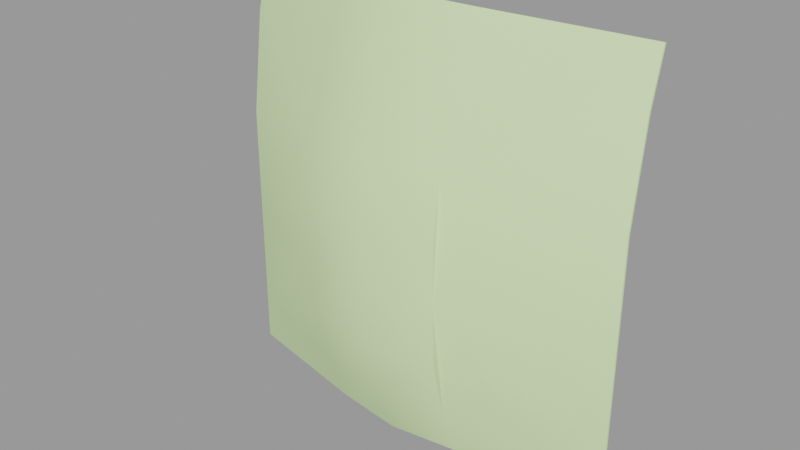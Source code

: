 # Source: shrub_03_card.blend  (saved by Blender 2.92.15; exported with 4.5.12 LTS)
import bpy
from mathutils import Matrix  # noqa: F401  (used for matrix-valued properties, if any)

bpy.ops.wm.read_factory_settings(use_empty=True)
scene = bpy.context.scene
scene.name = 'shrub_03_card.qc'

# ---- collections
col_shrub_03_card = bpy.data.collections.new('shrub_03_card'); scene.collection.children.link(col_shrub_03_card)

# ---- materials (node trees are filled in below, after node groups)
mat_shrub_03_card = bpy.data.materials.new('shrub_03_card')
mat_shrub_03_card.use_transparent_shadow = False
mat_shrub_03_card.diffuse_color = (0.6956, 0.9253, 0.4624, 1.0)

# ---- material node trees

# ---- meshes
me_shrub_03_card = bpy.data.meshes.new('shrub_03_card')
me_shrub_03_card.from_pydata([(-45.0, 2.578, 77.89), (-15.0, -5.124, 91.46), (-45.0, 5.35, 88.8), (45.0, 5.35, 88.8), (15.0, -5.124, 91.46), (15.0, -13.53, 63.75), (1e-06, -15.53, 63.75), (0.0, -8.25, 92.25), (-15.0, -13.53, 63.75), (-45.0, -0.225, 56.25), (-45.0, -0.225, 33.75), (-15.0, -15.03, 50.62), (-15.0, -14.9, 37.5), (1e-06, -17.64, 50.62), (15.0, -15.03, 50.62), (15.0, -14.9, 37.5), (1e-06, -18.12, 37.5), (1e-06, -17.6, 24.38), (-15.0, -14.37, 24.38), (-45.0, -0.225, 11.25), (-15.0, -11.03, 11.25), (1e-06, -14.26, 11.25), (15.0, -14.37, 24.38), (15.0, -11.03, 11.25), (-45.0, -0.225, 0.0), (-15.0, -6.693, 0.0), (0.0, -8.743, 0.0), (15.0, -6.693, 0.0), (45.0, 0.225, 0.0), (45.0, -0.225, 11.25), (45.0, -0.225, 33.75), (45.0, -0.225, 56.25), (45.0, 2.578, 77.89), (-15.0, -5.793, 0.0), (-45.0, 0.225, 0.0), (-45.0, 0.225, 11.25), (-45.0, 0.225, 33.75), (-15.0, -6.959, 10.0), (0.0, -8.293, 0.0), (15.0, -8.005, 10.0), (0.0, -10.19, 10.0), (1e-06, -13.5, 20.0), (15.0, -6.234, 0.0), (45.0, 0.225, 11.25), (15.0, -11.18, 20.0), (15.0, -12.95, 30.0), (1e-06, -15.4, 30.0), (1e-06, -14.94, 45.0), (-15.0, -11.7, 45.0), (-15.0, -11.24, 60.0), (-15.0, -12.17, 30.0), (-45.0, 0.225, 56.25), (-15.0, -10.27, 20.0), (45.0, 0.225, 33.75), (45.0, 3.014, 77.78), (15.0, -4.679, 91.34), (45.0, 5.786, 88.68), (15.0, -11.63, 60.0), (45.0, 0.225, 56.25), (15.0, -12.29, 45.0), (1e-06, -14.47, 60.0), (0.0, -7.814, 92.14), (-15.0, -4.679, 91.34), (-45.0, 3.014, 77.78), (-45.0, 5.786, 88.68), (-15.0, -4.827, 91.38)], [], [(0, 1, 2), (3, 4, 5), (4, 6, 5), (4, 7, 6), (1, 6, 7), (1, 8, 6), (0, 8, 1), (0, 9, 8), (10, 8, 9), (10, 11, 8), (10, 12, 11), (12, 13, 11), (6, 11, 13), (5, 6, 13), (5, 13, 14), (15, 5, 14), (16, 15, 14), (15, 16, 17), (16, 18, 17), (6, 8, 11), (16, 14, 13), (19, 12, 10), (20, 17, 18), (20, 21, 17), (21, 22, 17), (21, 23, 22), (23, 15, 22), (15, 17, 22), (12, 16, 13), (16, 12, 18), (19, 18, 12), (19, 20, 18), (24, 20, 19), (24, 25, 20), (25, 21, 20), (25, 26, 21), (27, 21, 26), (27, 23, 21), (28, 23, 27), (28, 29, 23), (23, 29, 30), (23, 30, 15), (15, 30, 31), (15, 31, 5), (5, 31, 32), (5, 32, 3), (33, 34, 35), (36, 37, 35), (33, 35, 37), (38, 33, 37), (39, 40, 41), (42, 40, 39), (28, 42, 39), (28, 39, 43), (43, 39, 44), (43, 44, 45), (46, 45, 44), (45, 46, 47), (46, 48, 47), (49, 47, 48), (50, 49, 48), (50, 51, 49), (50, 36, 51), (36, 50, 52), (36, 52, 37), (40, 37, 52), (38, 37, 40), (42, 38, 40), (39, 41, 44), (46, 44, 41), (50, 46, 41), (46, 50, 48), (40, 52, 41), (50, 41, 52), (43, 45, 53), (54, 55, 56), (54, 57, 55), (54, 58, 57), (53, 57, 58), (53, 59, 57), (53, 45, 59), (45, 47, 59), (60, 59, 47), (49, 60, 47), (61, 60, 49), (61, 49, 62), (62, 49, 51), (62, 51, 63), (62, 63, 64), (60, 57, 59), (55, 57, 60), (55, 60, 61), (65, 1, 7), (56, 4, 3), (56, 55, 4), (55, 7, 4), (55, 61, 7), (65, 7, 61), (65, 61, 62), (64, 65, 62), (64, 1, 65), (64, 2, 1), (64, 0, 2), (64, 63, 0), (63, 9, 0), (63, 51, 9), (9, 51, 36), (9, 36, 10), (19, 10, 36), (19, 36, 35), (34, 19, 35), (34, 24, 19), (56, 3, 32), (56, 32, 54), (32, 58, 54), (32, 31, 58), (30, 58, 31), (30, 53, 58), (43, 53, 30), (43, 30, 29), (43, 29, 28), (34, 25, 24), (34, 33, 25), (33, 26, 25), (33, 38, 26), (42, 26, 38), (42, 27, 26), (28, 27, 42)])
me_shrub_03_card.polygons.foreach_set('use_smooth', [True] * 128)
_k = set([(0, 2), (0, 9), (1, 2), (1, 7), (2, 64), (3, 4), (3, 32), (3, 56), (4, 7), (9, 10), (10, 19), (19, 24), (24, 25), (24, 34), (25, 26), (26, 27), (27, 28), (28, 29), (28, 42), (28, 43), (29, 30), (30, 31), (31, 32), (33, 34), (33, 38), (34, 35), (35, 36), (36, 51), (38, 42), (43, 53), (51, 63), (53, 58), (54, 56), (54, 58), (55, 56), (55, 61), (61, 62), (62, 64), (63, 64)])
me_shrub_03_card.attributes.new('sharp_edge', 'BOOLEAN', 'EDGE').data.foreach_set('value', [ (min(e.vertices), max(e.vertices)) in _k for e in me_shrub_03_card.edges])
_uv = me_shrub_03_card.uv_layers.new(name='UVMap')
_uv.uv.foreach_set('vector', [0.0, 0.875, 0.3333, 1.0, 0.0, 1.0, 1.0, 1.0, 0.6667, 1.0, 0.6667, 0.7083, 0.6667, 1.0, 0.5, 0.7083, 0.6667, 0.7083, 0.6667, 1.0, 0.5, 1.0, 0.5, 0.7083, 0.3333, 1.0, 0.5, 0.7083, 0.5, 1.0, 0.3333, 1.0, 0.3333, 0.7083, 0.5, 0.7083, 0.0, 0.875, 0.3333, 0.7083, 0.3333, 1.0, 0.0, 0.875, 0.0, 0.625, 0.3333, 0.7083, 0.0, 0.375, 0.3333, 0.7083, 0.0, 0.625, 0.0, 0.375, 0.3333, 0.5625, 0.3333, 0.7083, 0.0, 0.375, 0.3333, 0.4167, 0.3333, 0.5625, 0.3333, 0.4167, 0.5, 0.5625, 0.3333, 0.5625, 0.5, 0.7083, 0.3333, 0.5625, 0.5, 0.5625, 0.6667, 0.7083, 0.5, 0.7083, 0.5, 0.5625, 0.6667, 0.7083, 0.5, 0.5625, 0.6667, 0.5625, 0.6667, 0.4167, 0.6667, 0.7083, 0.6667, 0.5625, 0.5, 0.4167, 0.6667, 0.4167, 0.6667, 0.5625, 0.6667, 0.4167, 0.5, 0.4167, 0.5, 0.2708, 0.5, 0.4167, 0.3333, 0.2708, 0.5, 0.2708, 0.5, 0.7083, 0.3333, 0.7083, 0.3333, 0.5625, 0.5, 0.4167, 0.6667, 0.5625, 0.5, 0.5625, 0.0, 0.125, 0.3333, 0.4167, 0.0, 0.375, 0.3333, 0.125, 0.5, 0.2708, 0.3333, 0.2708, 0.3333, 0.125, 0.5, 0.125, 0.5, 0.2708, 0.5, 0.125, 0.6667, 0.2708, 0.5, 0.2708, 0.5, 0.125, 0.6667, 0.125, 0.6667, 0.2708, 0.6667, 0.125, 0.6667, 0.4167, 0.6667, 0.2708, 0.6667, 0.4167, 0.5, 0.2708, 0.6667, 0.2708, 0.3333, 0.4167, 0.5, 0.4167, 0.5, 0.5625, 0.5, 0.4167, 0.3333, 0.4167, 0.3333, 0.2708, 0.0, 0.125, 0.3333, 0.2708, 0.3333, 0.4167, 0.0, 0.125, 0.3333, 0.125, 0.3333, 0.2708, 0.0, 0.0, 0.3333, 0.125, 0.0, 0.125, 0.0, 0.0, 0.3333, 0.0, 0.3333, 0.125, 0.3333, 0.0, 0.5, 0.125, 0.3333, 0.125, 0.3333, 0.0, 0.5, 0.0, 0.5, 0.125, 0.6667, 0.0, 0.5, 0.125, 0.5, 0.0, 0.6667, 0.0, 0.6667, 0.125, 0.5, 0.125, 1.0, 0.0, 0.6667, 0.125, 0.6667, 0.0, 1.0, 0.0, 1.0, 0.125, 0.6667, 0.125, 0.6667, 0.125, 1.0, 0.125, 1.0, 0.375, 0.6667, 0.125, 1.0, 0.375, 0.6667, 0.4167, 0.6667, 0.4167, 1.0, 0.375, 1.0, 0.625, 0.6667, 0.4167, 1.0, 0.625, 0.6667, 0.7083, 0.6667, 0.7083, 1.0, 0.625, 1.0, 0.875, 0.6667, 0.7083, 1.0, 0.875, 1.0, 1.0, 0.3333, 0.0, 0.0, 0.0, 0.0, 0.125, 0.0, 0.375, 0.3333, 0.1111, 0.0, 0.125, 0.3333, 0.0, 0.0, 0.125, 0.3333, 0.1111, 0.5, 0.0, 0.3333, 0.0, 0.3333, 0.1111, 0.6667, 0.1111, 0.5, 0.1111, 0.5, 0.2222, 0.6667, 0.0, 0.5, 0.1111, 0.6667, 0.1111, 1.0, 0.0, 0.6667, 0.0, 0.6667, 0.1111, 1.0, 0.0, 0.6667, 0.1111, 1.0, 0.125, 1.0, 0.125, 0.6667, 0.1111, 0.6667, 0.2222, 1.0, 0.125, 0.6667, 0.2222, 0.6667, 0.3333, 0.5, 0.3333, 0.6667, 0.3333, 0.6667, 0.2222, 0.6667, 0.3333, 0.5, 0.3333, 0.5, 0.5, 0.5, 0.3333, 0.3333, 0.5, 0.5, 0.5, 0.3333, 0.6667, 0.5, 0.5, 0.3333, 0.5, 0.3333, 0.3333, 0.3333, 0.6667, 0.3333, 0.5, 0.3333, 0.3333, 0.0, 0.625, 0.3333, 0.6667, 0.3333, 0.3333, 0.0, 0.375, 0.0, 0.625, 0.0, 0.375, 0.3333, 0.3333, 0.3333, 0.2222, 0.0, 0.375, 0.3333, 0.2222, 0.3333, 0.1111, 0.5, 0.1111, 0.3333, 0.1111, 0.3333, 0.2222, 0.5, 0.0, 0.3333, 0.1111, 0.5, 0.1111, 0.6667, 0.0, 0.5, 0.0, 0.5, 0.1111, 0.6667, 0.1111, 0.5, 0.2222, 0.6667, 0.2222, 0.5, 0.3333, 0.6667, 0.2222, 0.5, 0.2222, 0.3333, 0.3333, 0.5, 0.3333, 0.5, 0.2222, 0.5, 0.3333, 0.3333, 0.3333, 0.3333, 0.5, 0.5, 0.1111, 0.3333, 0.2222, 0.5, 0.2222, 0.3333, 0.3333, 0.5, 0.2222, 0.3333, 0.2222, 1.0, 0.125, 0.6667, 0.3333, 1.0, 0.375, 1.0, 0.875, 0.6667, 1.0, 1.0, 1.0, 1.0, 0.875, 0.6667, 0.6667, 0.6667, 1.0, 1.0, 0.875, 1.0, 0.625, 0.6667, 0.6667, 1.0, 0.375, 0.6667, 0.6667, 1.0, 0.625, 1.0, 0.375, 0.6667, 0.5, 0.6667, 0.6667, 1.0, 0.375, 0.6667, 0.3333, 0.6667, 0.5, 0.6667, 0.3333, 0.5, 0.5, 0.6667, 0.5, 0.5, 0.6667, 0.6667, 0.5, 0.5, 0.5, 0.3333, 0.6667, 0.5, 0.6667, 0.5, 0.5, 0.5, 1.0, 0.5, 0.6667, 0.3333, 0.6667, 0.5, 1.0, 0.3333, 0.6667, 0.3333, 1.0, 0.3333, 1.0, 0.3333, 0.6667, 0.0, 0.625, 0.3333, 1.0, 0.0, 0.625, 0.0, 0.875, 0.3333, 1.0, 0.0, 0.875, 0.0, 1.0, 0.5, 0.6667, 0.6667, 0.6667, 0.6667, 0.5, 0.6667, 1.0, 0.6667, 0.6667, 0.5, 0.6667, 0.6667, 1.0, 0.5, 0.6667, 0.5, 1.0, 0.3333, 1.0, 0.3333, 1.0, 0.5, 1.0, 1.0, 1.0, 0.6667, 1.0, 1.0, 1.0, 1.0, 1.0, 0.6667, 1.0, 0.6667, 1.0, 0.6667, 1.0, 0.5, 1.0, 0.6667, 1.0, 0.6667, 1.0, 0.5, 1.0, 0.5, 1.0, 0.3333, 1.0, 0.5, 1.0, 0.5, 1.0, 0.3333, 1.0, 0.5, 1.0, 0.3333, 1.0, 0.0, 1.0, 0.3333, 1.0, 0.3333, 1.0, 0.0, 1.0, 0.3333, 1.0, 0.3333, 1.0, 0.0, 1.0, 0.0, 1.0, 0.3333, 1.0, 0.0, 1.0, 0.0, 0.875, 0.0, 1.0, 0.0, 1.0, 0.0, 0.875, 0.0, 0.875, 0.0, 0.875, 0.0, 0.625, 0.0, 0.875, 0.0, 0.875, 0.0, 0.625, 0.0, 0.625, 0.0, 0.625, 0.0, 0.625, 0.0, 0.375, 0.0, 0.625, 0.0, 0.375, 0.0, 0.375, 0.0, 0.125, 0.0, 0.375, 0.0, 0.375, 0.0, 0.125, 0.0, 0.375, 0.0, 0.125, 0.0, 0.0, 0.0, 0.125, 0.0, 0.125, 0.0, 0.0, 0.0, 0.0, 0.0, 0.125, 1.0, 1.0, 1.0, 1.0, 1.0, 0.875, 1.0, 1.0, 1.0, 0.875, 1.0, 0.875, 1.0, 0.875, 1.0, 0.625, 1.0, 0.875, 1.0, 0.875, 1.0, 0.625, 1.0, 0.625, 1.0, 0.375, 1.0, 0.625, 1.0, 0.625, 1.0, 0.375, 1.0, 0.375, 1.0, 0.625, 1.0, 0.125, 1.0, 0.375, 1.0, 0.375, 1.0, 0.125, 1.0, 0.375, 1.0, 0.125, 1.0, 0.125, 1.0, 0.125, 1.0, 0.0, 0.0, 0.0, 0.3333, 0.0, 0.0, 0.0, 0.0, 0.0, 0.3333, 0.0, 0.3333, 0.0, 0.3333, 0.0, 0.5, 0.0, 0.3333, 0.0, 0.3333, 0.0, 0.5, 0.0, 0.5, 0.0, 0.6667, 0.0, 0.5, 0.0, 0.5, 0.0, 0.6667, 0.0, 0.6667, 0.0, 0.5, 0.0, 1.0, 0.0, 0.6667, 0.0, 0.6667, 0.0])
_uv.active_render = True
_uv = me_shrub_03_card.uv_layers.new(name='lightmap')
_uv.uv.foreach_set('vector', [0.399, 0.802, 0.202, 0.899, 0.399, 0.899, 0.199, 0.002002, 0.199, 0.199, 0.002002, 0.199, 0.202, 0.799, 0.399, 0.702, 0.399, 0.799, 0.201, 0.898, 0.201, 0.801, 0.398, 0.801, 0.602, 0.699, 0.699, 0.502, 0.699, 0.699, 0.601, 0.698, 0.601, 0.501, 0.698, 0.501, 0.599, 0.402, 0.402, 0.599, 0.599, 0.599, 0.002002, 0.399, 0.199, 0.399, 0.199, 0.202, 0.002002, 0.799, 0.199, 0.602, 0.199, 0.799, 0.402, 0.799, 0.599, 0.799, 0.599, 0.702, 0.599, 0.202, 0.599, 0.399, 0.402, 0.399, 0.302, 0.999, 0.399, 0.902, 0.399, 0.999, 0.902, 0.399, 0.999, 0.302, 0.999, 0.399, 0.999, 0.402, 0.999, 0.499, 0.902, 0.499, 0.201, 0.798, 0.398, 0.701, 0.201, 0.701, 0.998, 0.401, 0.901, 0.498, 0.901, 0.401, 0.199, 0.902, 0.199, 0.999, 0.102, 0.999, 0.599, 0.802, 0.599, 0.899, 0.502, 0.899, 0.802, 0.599, 0.899, 0.502, 0.899, 0.599, 0.901, 0.398, 0.901, 0.301, 0.998, 0.301, 0.398, 0.901, 0.301, 0.998, 0.301, 0.901, 0.598, 0.201, 0.401, 0.398, 0.401, 0.201, 0.902, 0.299, 0.999, 0.202, 0.999, 0.299, 0.901, 0.298, 0.901, 0.201, 0.998, 0.201, 0.902, 0.199, 0.999, 0.102, 0.999, 0.199, 0.901, 0.198, 0.901, 0.101, 0.998, 0.101, 0.299, 0.902, 0.202, 0.999, 0.299, 0.999, 0.198, 0.901, 0.101, 0.998, 0.101, 0.901, 0.501, 0.898, 0.501, 0.801, 0.598, 0.801, 0.801, 0.598, 0.801, 0.501, 0.898, 0.501, 0.602, 0.299, 0.799, 0.299, 0.799, 0.202, 0.799, 0.302, 0.799, 0.499, 0.702, 0.499, 0.602, 0.499, 0.699, 0.302, 0.699, 0.499, 0.899, 0.002002, 0.899, 0.199, 0.802, 0.199, 0.402, 0.899, 0.499, 0.802, 0.499, 0.899, 0.899, 0.402, 0.899, 0.499, 0.802, 0.499, 0.801, 0.498, 0.898, 0.401, 0.801, 0.401, 0.498, 0.801, 0.401, 0.801, 0.401, 0.898, 0.601, 0.498, 0.698, 0.301, 0.601, 0.301, 0.399, 0.602, 0.399, 0.699, 0.202, 0.699, 0.399, 0.202, 0.399, 0.399, 0.202, 0.399, 0.202, 0.599, 0.399, 0.402, 0.399, 0.599, 0.399, 0.002002, 0.399, 0.199, 0.202, 0.199, 0.398, 0.001001, 0.201, 0.198, 0.201, 0.001001, 0.001001, 0.398, 0.001001, 0.201, 0.198, 0.201, 0.598, 0.701, 0.401, 0.701, 0.401, 0.798, 0.801, 0.198, 0.801, 0.001001, 0.898, 0.001001, 0.398, 0.201, 0.201, 0.398, 0.201, 0.201, 0.599, 0.602, 0.402, 0.699, 0.599, 0.699, 0.799, 0.802, 0.799, 0.899, 0.702, 0.899, 0.999, 0.002002, 0.999, 0.099, 0.902, 0.099, 0.002002, 0.999, 0.099, 0.902, 0.099, 0.999, 0.598, 0.601, 0.401, 0.601, 0.401, 0.698, 0.602, 0.199, 0.699, 0.002002, 0.699, 0.199, 0.601, 0.198, 0.601, 0.001001, 0.698, 0.001001, 0.799, 0.502, 0.799, 0.699, 0.702, 0.699, 0.899, 0.802, 0.899, 0.899, 0.802, 0.899, 0.899, 0.202, 0.899, 0.299, 0.802, 0.299, 0.802, 0.799, 0.899, 0.702, 0.899, 0.799, 0.402, 0.999, 0.499, 0.902, 0.499, 0.999, 0.201, 0.998, 0.298, 0.901, 0.201, 0.901, 0.398, 0.401, 0.201, 0.598, 0.201, 0.401, 0.199, 0.402, 0.199, 0.599, 0.002002, 0.599, 0.398, 0.601, 0.201, 0.601, 0.201, 0.698, 0.701, 0.698, 0.701, 0.501, 0.798, 0.501, 0.899, 0.602, 0.899, 0.699, 0.802, 0.699, 0.602, 0.899, 0.699, 0.802, 0.699, 0.899, 0.001001, 0.998, 0.001001, 0.901, 0.098, 0.901, 0.998, 0.001001, 0.901, 0.098, 0.901, 0.001001, 0.898, 0.801, 0.801, 0.898, 0.801, 0.801, 0.701, 0.898, 0.701, 0.801, 0.798, 0.801, 0.801, 0.798, 0.801, 0.701, 0.898, 0.701, 0.898, 0.601, 0.801, 0.698, 0.801, 0.601, 0.698, 0.801, 0.601, 0.898, 0.601, 0.801, 0.402, 0.199, 0.599, 0.002002, 0.599, 0.199, 0.199, 0.802, 0.002002, 0.899, 0.199, 0.899, 0.401, 0.598, 0.598, 0.401, 0.401, 0.401, 0.598, 0.001001, 0.401, 0.001001, 0.401, 0.198, 0.198, 0.401, 0.001001, 0.598, 0.001001, 0.401, 0.798, 0.201, 0.601, 0.201, 0.601, 0.298, 0.701, 0.498, 0.701, 0.301, 0.798, 0.301, 0.898, 0.201, 0.801, 0.298, 0.801, 0.201, 0.802, 0.399, 0.899, 0.302, 0.899, 0.399, 0.401, 0.998, 0.401, 0.901, 0.498, 0.901, 0.602, 0.799, 0.799, 0.799, 0.799, 0.702, 0.702, 0.199, 0.799, 0.002002, 0.799, 0.199, 0.198, 0.001001, 0.001001, 0.001001, 0.001001, 0.198, 0.001001, 0.798, 0.198, 0.601, 0.001001, 0.601, 0.198, 0.801, 0.001001, 0.898, 0.001001, 0.801, 0.801, 0.398, 0.801, 0.301, 0.898, 0.301, 0.701, 0.198, 0.701, 0.001001, 0.798, 0.001001, 0.601, 0.798, 0.798, 0.701, 0.601, 0.701, 0.9208, 0.599, 0.924, 0.599, 0.924, 0.502, 0.902, 0.699, 0.9052, 0.502, 0.9052, 0.699, 0.502, 0.9115, 0.699, 0.9115, 0.699, 0.9083, 0.9145, 0.799, 0.9177, 0.702, 0.9177, 0.799, 0.502, 0.924, 0.599, 0.924, 0.599, 0.9208, 0.602, 0.924, 0.699, 0.9208, 0.699, 0.924, 0.9198, 0.501, 0.9198, 0.598, 0.923, 0.501, 0.702, 0.9052, 0.899, 0.902, 0.899, 0.9052, 0.898, 0.901, 0.701, 0.9042, 0.701, 0.901, 0.9042, 0.501, 0.901, 0.501, 0.901, 0.698, 0.9145, 0.599, 0.9177, 0.502, 0.9177, 0.599, 0.598, 0.9198, 0.501, 0.9198, 0.501, 0.923, 0.699, 0.9177, 0.502, 0.9177, 0.699, 0.9145, 0.9115, 0.502, 0.9115, 0.699, 0.9083, 0.699, 0.899, 0.9083, 0.899, 0.9115, 0.702, 0.9115, 0.9052, 0.702, 0.902, 0.899, 0.9052, 0.899, 0.502, 0.9052, 0.699, 0.9052, 0.699, 0.902, 0.9083, 0.899, 0.9115, 0.702, 0.9115, 0.899, 0.9177, 0.602, 0.9145, 0.699, 0.9177, 0.699, 0.9167, 0.501, 0.9135, 0.501, 0.9135, 0.598, 0.799, 0.9208, 0.799, 0.924, 0.702, 0.924, 0.798, 0.9198, 0.701, 0.923, 0.701, 0.9198, 0.9105, 0.501, 0.9073, 0.698, 0.9073, 0.501, 0.698, 0.9135, 0.501, 0.9167, 0.501, 0.9135, 0.9073, 0.898, 0.9105, 0.701, 0.9073, 0.701, 0.501, 0.9042, 0.501, 0.901, 0.698, 0.901, 0.901, 0.898, 0.901, 0.701, 0.9042, 0.701, 0.701, 0.9105, 0.898, 0.9073, 0.701, 0.9073, 0.9135, 0.601, 0.9167, 0.601, 0.9135, 0.698, 0.899, 0.9145, 0.702, 0.9177, 0.899, 0.9177, 0.698, 0.9073, 0.501, 0.9073, 0.501, 0.9105, 0.9167, 0.701, 0.9135, 0.798, 0.9135, 0.701, 0.698, 0.9198, 0.601, 0.9198, 0.601, 0.923, 0.9177, 0.802, 0.9145, 0.899, 0.9177, 0.899, 0.9167, 0.801, 0.9135, 0.801, 0.9135, 0.898, 0.898, 0.9135, 0.701, 0.9167, 0.701, 0.9135])
me_shrub_03_card.materials.append(mat_shrub_03_card)
me_shrub_03_card.use_remesh_fix_poles = True
me_shrub_03_card.use_remesh_preserve_attributes = False
me_shrub_03_card.use_mirror_vertex_groups = False
me_shrub_03_card.update()
me_shrub_03_card.normals_split_custom_set([tuple(v) for v in zip(*[iter([-0.3782, -0.9017, 0.2093, -0.2754, -0.9313, 0.2386, -0.3782, -0.9017, 0.2093, 0.3782, -0.9017, 0.2093, 0.2753, -0.9313, 0.2386, 0.2873, -0.9443, 0.1605, 0.2753, -0.9313, 0.2386, -3.142e-05, -0.9792, 0.2028, 0.2873, -0.9443, 0.1605, 0.2753, -0.9313, 0.2386, 1.37e-08, -0.9632, 0.2689, -3.142e-05, -0.9792, 0.2028, -0.2754, -0.9313, 0.2386, -3.142e-05, -0.9792, 0.2028, 1.37e-08, -0.9632, 0.2689, -0.2754, -0.9313, 0.2386, -0.2873, -0.9443, 0.1605, -3.142e-05, -0.9792, 0.2028, -0.3782, -0.9017, 0.2093, -0.2873, -0.9443, 0.1605, -0.2754, -0.9313, 0.2386, -0.3782, -0.9017, 0.2093, -0.4096, -0.9046, 0.1178, -0.2873, -0.9443, 0.1605, -0.4218, -0.9064, -0.0236, -0.2873, -0.9443, 0.1605, -0.4096, -0.9046, 0.1178, -0.4218, -0.9064, -0.0236, -0.2622, -0.9633, 0.05815, -0.2873, -0.9443, 0.1605, -0.4218, -0.9064, -0.0236, -0.3133, -0.9495, -0.01845, -0.2622, -0.9633, 0.05815, -0.3133, -0.9495, -0.01845, -1.494e-05, -0.9972, 0.07504, -0.2622, -0.9633, 0.05815, -3.142e-05, -0.9792, 0.2028, -0.2622, -0.9633, 0.05815, -1.494e-05, -0.9972, 0.07504, 0.2873, -0.9443, 0.1605, -3.142e-05, -0.9792, 0.2028, -1.494e-05, -0.9972, 0.07504, 0.2873, -0.9443, 0.1605, -1.494e-05, -0.9972, 0.07504, 0.2622, -0.9633, 0.05811, 0.3133, -0.9495, -0.01844, 0.2873, -0.9443, 0.1605, 0.2622, -0.9633, 0.05811, 2.985e-05, -0.9999, -0.01334, 0.3133, -0.9495, -0.01844, 0.2622, -0.9633, 0.05811, 0.3133, -0.9495, -0.01844, 2.985e-05, -0.9999, -0.01334, 1.585e-06, -0.9895, -0.1444, 2.985e-05, -0.9999, -0.01334, -0.2756, -0.9539, -0.1186, 1.585e-06, -0.9895, -0.1444, -3.142e-05, -0.9792, 0.2028, -0.2873, -0.9443, 0.1605, -0.2622, -0.9633, 0.05815, 2.985e-05, -0.9999, -0.01334, 0.2622, -0.9633, 0.05811, -1.494e-05, -0.9972, 0.07504, -0.3401, -0.9317, -0.1277, -0.3133, -0.9495, -0.01845, -0.4218, -0.9064, -0.0236, -0.2631, -0.938, -0.2255, 1.585e-06, -0.9895, -0.1444, -0.2756, -0.9539, -0.1186, -0.2631, -0.938, -0.2255, 4.15e-06, -0.9456, -0.3255, 1.585e-06, -0.9895, -0.1444, 4.15e-06, -0.9456, -0.3255, 0.2755, -0.9538, -0.1195, 1.585e-06, -0.9895, -0.1444, 4.15e-06, -0.9456, -0.3255, 0.2645, -0.9366, -0.23, 0.2755, -0.9538, -0.1195, 0.2645, -0.9366, -0.23, 0.3133, -0.9495, -0.01844, 0.2755, -0.9538, -0.1195, 0.3133, -0.9495, -0.01844, 1.585e-06, -0.9895, -0.1444, 0.2755, -0.9538, -0.1195, -0.3133, -0.9495, -0.01845, 2.985e-05, -0.9999, -0.01334, -1.494e-05, -0.9972, 0.07504, 2.985e-05, -0.9999, -0.01334, -0.3133, -0.9495, -0.01845, -0.2756, -0.9539, -0.1186, -0.3401, -0.9317, -0.1277, -0.2756, -0.9539, -0.1186, -0.3133, -0.9495, -0.01845, -0.3401, -0.9317, -0.1277, -0.2631, -0.938, -0.2255, -0.2756, -0.9539, -0.1186, -0.2721, -0.9449, -0.1821, -0.2631, -0.938, -0.2255, -0.3401, -0.9317, -0.1277, -0.2721, -0.9449, -0.1821, -0.2172, -0.9317, -0.2913, -0.2631, -0.938, -0.2255, -0.2172, -0.9317, -0.2913, 4.15e-06, -0.9456, -0.3255, -0.2631, -0.938, -0.2255, -0.2172, -0.9317, -0.2913, -1.458e-06, -0.916, -0.4011, 4.15e-06, -0.9456, -0.3255, 0.2198, -0.9283, -0.3, 4.15e-06, -0.9456, -0.3255, -1.458e-06, -0.916, -0.4011, 0.2198, -0.9283, -0.3, 0.2645, -0.9366, -0.23, 4.15e-06, -0.9456, -0.3255, 0.2776, -0.9397, -0.2, 0.2645, -0.9366, -0.23, 0.2198, -0.9283, -0.3, 0.2776, -0.9397, -0.2, 0.343, -0.9294, -0.1367, 0.2645, -0.9366, -0.23, 0.2645, -0.9366, -0.23, 0.343, -0.9294, -0.1367, 0.4219, -0.9064, -0.02359, 0.2645, -0.9366, -0.23, 0.4219, -0.9064, -0.02359, 0.3133, -0.9495, -0.01844, 0.3133, -0.9495, -0.01844, 0.4219, -0.9064, -0.02359, 0.4096, -0.9046, 0.1178, 0.3133, -0.9495, -0.01844, 0.4096, -0.9046, 0.1178, 0.2873, -0.9443, 0.1605, 0.2873, -0.9443, 0.1605, 0.4096, -0.9046, 0.1178, 0.3782, -0.9017, 0.2093, 0.2873, -0.9443, 0.1605, 0.3782, -0.9017, 0.2093, 0.3782, -0.9017, 0.2093, 0.201, 0.9743, 0.1014, 0.2156, 0.975, 0.05351, 0.2715, 0.9587, 0.08444, 0.3486, 0.936, 0.04935, 0.2334, 0.9596, 0.1572, 0.2715, 0.9587, 0.08444, 0.201, 0.9743, 0.1014, 0.2715, 0.9587, 0.08444, 0.2334, 0.9596, 0.1572, 0.02419, 0.9858, 0.1661, 0.201, 0.9743, 0.1014, 0.2334, 0.9596, 0.1572, -0.219, 0.9609, 0.1695, 0.02713, 0.9706, 0.2391, 0.02866, 0.9684, 0.2479, -0.1888, 0.9734, 0.13, 0.02713, 0.9706, 0.2391, -0.219, 0.9609, 0.1695, -0.2386, 0.9678, 0.08062, -0.1888, 0.9734, 0.13, -0.219, 0.9609, 0.1695, -0.2386, 0.9678, 0.08062, -0.219, 0.9609, 0.1695, -0.2954, 0.9507, 0.0946, -0.2954, 0.9507, 0.0946, -0.219, 0.9609, 0.1695, -0.2175, 0.9556, 0.1989, -0.2954, 0.9507, 0.0946, -0.2175, 0.9556, 0.1989, -0.2671, 0.962, 0.05718, 0.02474, 0.9969, 0.07531, -0.2671, 0.962, 0.05718, -0.2175, 0.9556, 0.1989, -0.2671, 0.962, 0.05718, 0.02474, 0.9969, 0.07531, 0.01878, 0.9992, -0.03435, 0.02474, 0.9969, 0.07531, 0.2644, 0.9641, -0.02569, 0.01878, 0.9992, -0.03435, 0.2845, 0.9528, -0.106, 0.01878, 0.9992, -0.03435, 0.2644, 0.9641, -0.02569, 0.2803, 0.9578, 0.06315, 0.2845, 0.9528, -0.106, 0.2644, 0.9641, -0.02569, 0.2803, 0.9578, 0.06315, 0.3569, 0.9292, -0.09622, 0.2845, 0.9528, -0.106, 0.2803, 0.9578, 0.06315, 0.3486, 0.936, 0.04935, 0.3569, 0.9292, -0.09622, 0.3486, 0.936, 0.04935, 0.2803, 0.9578, 0.06315, 0.2459, 0.9479, 0.2028, 0.3486, 0.936, 0.04935, 0.2459, 0.9479, 0.2028, 0.2334, 0.9596, 0.1572, 0.02713, 0.9706, 0.2391, 0.2334, 0.9596, 0.1572, 0.2459, 0.9479, 0.2028, 0.02419, 0.9858, 0.1661, 0.2334, 0.9596, 0.1572, 0.02713, 0.9706, 0.2391, -0.1888, 0.9734, 0.13, 0.02419, 0.9858, 0.1661, 0.02713, 0.9706, 0.2391, -0.219, 0.9609, 0.1695, 0.02866, 0.9684, 0.2479, -0.2175, 0.9556, 0.1989, 0.02474, 0.9969, 0.07531, -0.2175, 0.9556, 0.1989, 0.02866, 0.9684, 0.2479, 0.2803, 0.9578, 0.06315, 0.02474, 0.9969, 0.07531, 0.02866, 0.9684, 0.2479, 0.02474, 0.9969, 0.07531, 0.2803, 0.9578, 0.06315, 0.2644, 0.9641, -0.02569, 0.02713, 0.9706, 0.2391, 0.2459, 0.9479, 0.2028, 0.02866, 0.9684, 0.2479, 0.2803, 0.9578, 0.06315, 0.02866, 0.9684, 0.2479, 0.2459, 0.9479, 0.2028, -0.2954, 0.9507, 0.0946, -0.2671, 0.962, 0.05718, -0.3688, 0.9285, 0.04263, -0.3475, 0.9202, -0.1804, -0.2729, 0.9424, -0.1936, -0.3475, 0.9201, -0.1805, -0.3475, 0.9202, -0.1804, -0.2794, 0.9536, -0.1124, -0.2729, 0.9424, -0.1936, -0.3475, 0.9202, -0.1804, -0.3674, 0.9244, -0.1022, -0.2794, 0.9536, -0.1124, -0.3688, 0.9285, 0.04263, -0.2794, 0.9536, -0.1124, -0.3674, 0.9244, -0.1022, -0.3688, 0.9285, 0.04263, -0.2454, 0.9689, -0.03253, -0.2794, 0.9536, -0.1124, -0.3688, 0.9285, 0.04263, -0.2671, 0.962, 0.05718, -0.2454, 0.9689, -0.03253, -0.2671, 0.962, 0.05718, 0.01878, 0.9992, -0.03435, -0.2454, 0.9689, -0.03253, 0.01124, 0.9926, -0.1207, -0.2454, 0.9689, -0.03253, 0.01878, 0.9992, -0.03435, 0.2845, 0.9528, -0.106, 0.01124, 0.9926, -0.1207, 0.01878, 0.9992, -0.03435, 0.006129, 0.9784, -0.2067, 0.01124, 0.9926, -0.1207, 0.2845, 0.9528, -0.106, 0.006129, 0.9784, -0.2067, 0.2845, 0.9528, -0.106, 0.276, 0.9426, -0.1878, 0.276, 0.9426, -0.1878, 0.2845, 0.9528, -0.106, 0.3569, 0.9292, -0.09622, 0.276, 0.9426, -0.1878, 0.3569, 0.9292, -0.09622, 0.342, 0.9232, -0.1754, 0.276, 0.9426, -0.1878, 0.342, 0.9232, -0.1754, 0.342, 0.9232, -0.1754, 0.01124, 0.9926, -0.1207, -0.2794, 0.9536, -0.1124, -0.2454, 0.9689, -0.03253, -0.2729, 0.9424, -0.1936, -0.2794, 0.9536, -0.1124, 0.01124, 0.9926, -0.1207, -0.2729, 0.9424, -0.1936, 0.01124, 0.9926, -0.1207, 0.006129, 0.9784, -0.2067, 2.289e-06, 0.2463, 0.9692, -4.521e-06, 0.2464, 0.9692, 9.474e-08, 0.2463, 0.9692, 1.827e-08, 0.2464, 0.9692, 5.92e-06, 0.2463, 0.9692, 0.0, 0.2464, 0.9692, 1.827e-08, 0.2464, 0.9692, 4.57e-06, 0.2463, 0.9692, 5.92e-06, 0.2463, 0.9692, 4.57e-06, 0.2463, 0.9692, 9.474e-08, 0.2463, 0.9692, 5.92e-06, 0.2463, 0.9692, 4.57e-06, 0.2463, 0.9692, 0.0, 0.2463, 0.9692, 9.474e-08, 0.2463, 0.9692, 2.289e-06, 0.2463, 0.9692, 9.474e-08, 0.2463, 0.9692, 0.0, 0.2463, 0.9692, 2.289e-06, 0.2463, 0.9692, 0.0, 0.2463, 0.9692, 1.723e-05, 0.2463, 0.9692, 2.594e-08, 0.2464, 0.9692, 2.289e-06, 0.2463, 0.9692, 1.723e-05, 0.2463, 0.9692, 2.594e-08, 0.2464, 0.9692, -4.521e-06, 0.2464, 0.9692, 2.289e-06, 0.2463, 0.9692, 2.594e-08, 0.2464, 0.9692, 0.0, 0.2464, 0.9692, -4.521e-06, 0.2464, 0.9692, -1.0, -1.152e-05, 0.0, -1.0, 4.422e-06, 0.0, -1.0, -1.206e-05, 0.0, -1.0, -1.152e-05, 0.0, -1.0, 4.355e-06, 0.0, -1.0, 4.422e-06, 0.0, -1.0, 4.355e-06, 0.0, -1.0, 0.0, 0.0, -1.0, 4.422e-06, 0.0, -1.0, 4.355e-06, 0.0, -1.0, 0.0, 0.0, -1.0, 0.0, 0.0, -1.0, 0.0, 0.0, -1.0, 0.0, 0.0, -1.0, 0.0, 0.0, -1.0, 0.0, 0.0, -1.0, 0.0, 0.0, -1.0, 0.0, 0.0, -1.0, 0.0, 0.0, -1.0, 0.0, 0.0, -1.0, 0.0, 0.0, -1.0, 0.0, 0.0, -1.0, 0.0, 0.0, -1.0, 0.0, 0.0, -1.0, 0.0, 0.0, -1.0, 0.0, 0.0, -1.0, 0.0, 0.0, -1.0, 0.0, 0.0, -1.0, 0.0, 0.0, -1.0, 0.0, 0.0, 1.0, -1.152e-05, 0.0, 1.0, -1.206e-05, 0.0, 1.0, 4.422e-06, 0.0, 1.0, -1.152e-05, 0.0, 1.0, 4.422e-06, 0.0, 1.0, 4.355e-06, 0.0, 1.0, 4.422e-06, 0.0, 1.0, 0.0, 0.0, 1.0, 4.355e-06, 0.0, 1.0, 4.422e-06, 0.0, 1.0, 0.0, 0.0, 1.0, 0.0, 0.0, 1.0, 0.0, 0.0, 1.0, 0.0, 0.0, 1.0, 0.0, 0.0, 1.0, 0.0, 0.0, 1.0, 0.0, 0.0, 1.0, 0.0, 0.0, 1.0, 0.0, 0.0, 1.0, 0.0, 0.0, 1.0, 0.0, 0.0, 1.0, 0.0, 0.0, 1.0, 0.0, 0.0, 1.0, 0.0, 0.0, 1.0, 0.0, 0.0, 1.0, 0.0, 0.0, 1.0, 0.0, 0.0, 0.0, 0.0, -1.0, 0.0, 0.0, -1.0, 0.0, 0.0, -1.0, 0.0, 0.0, -1.0, 0.0, 0.0, -1.0, 0.0, 0.0, -1.0, 0.0, 0.0, -1.0, 0.0, 0.0, -1.0, 0.0, 0.0, -1.0, 0.0, 0.0, -1.0, 0.0, 0.0, -1.0, 0.0, 0.0, -1.0, 0.0, 0.0, -1.0, 0.0, 0.0, -1.0, 0.0, 0.0, -1.0, 0.0, 0.0, -1.0, 0.0, 0.0, -1.0, 0.0, 0.0, -1.0, 0.0, 0.0, -1.0, 0.0, 0.0, -1.0, 0.0, 0.0, -1.0])] * 3)])
arm_shrub_03_card_qc_skeleton = bpy.data.armatures.new('shrub_03_card.qc_skeleton')  # bones are not reproduced

# ---- objects
ob_shrub_03_card_qc_skeleton = bpy.data.objects.new('shrub_03_card.qc_skeleton', arm_shrub_03_card_qc_skeleton)
ob_shrub_03_card = bpy.data.objects.new('shrub_03_card', me_shrub_03_card)

# ---- transforms, parenting, visibility, modifiers, constraints
ob_shrub_03_card_qc_skeleton.location = (0.0, 0.0, 0.0)
ob_shrub_03_card_qc_skeleton.show_in_front = True
ob_shrub_03_card_qc_skeleton.lineart.crease_threshold = 0.0
ob_shrub_03_card.parent = ob_shrub_03_card_qc_skeleton
ob_shrub_03_card.location = (0.0, 0.0, 0.0)
ob_shrub_03_card.lineart.crease_threshold = 0.0
_vg = ob_shrub_03_card.vertex_groups.new(name='static_prop')
_vg.add([0, 1, 2, 3, 4, 5, 6, 7, 8, 9, 10, 11, 12, 13, 14, 15, 16, 17, 18, 19, 20, 21, 22, 23, 24, 25, 26, 27, 28, 29, 30, 31, 32, 33, 34, 35, 36, 37, 38, 39, 40, 41, 42, 43, 44, 45, 46, 47, 48, 49, 50, 51, 52, 53, 54, 55, 56, 57, 58, 59, 60, 61, 62, 63, 64, 65], 1.0, 'REPLACE')
_m = ob_shrub_03_card.modifiers.new('Armature', 'ARMATURE')
_m.object = ob_shrub_03_card_qc_skeleton

# ---- collection membership
scene.collection.objects.link(ob_shrub_03_card_qc_skeleton)
scene.collection.objects.link(ob_shrub_03_card)
col_shrub_03_card.objects.link(ob_shrub_03_card_qc_skeleton)
col_shrub_03_card.objects.link(ob_shrub_03_card)

# ---- scene / render settings (as saved in the file)
scene.frame_start = 1; scene.frame_end = 250; scene.frame_set(0)
scene.render.engine = 'BLENDER_EEVEE_NEXT'
scene.cycles.use_denoising = False
scene.cycles.samples = 128
scene.cycles.sampling_pattern = 'TABULATED_SOBOL'
scene.cycles.use_adaptive_sampling = False
scene.cycles.use_light_tree = False
scene.view_settings.view_transform = 'Filmic'
bpy.context.view_layer.update()

# ---- added for rendering (the .blend has no active camera and no usable light): camera, sun + grey world if the file has none
cam_auto = bpy.data.cameras.new('AutoCamera')
cam_auto.lens = 50.0
cam_auto.sensor_width = 36.0
cam_auto.clip_end = 2128.44
ob_auto_camera = bpy.data.objects.new('AutoCamera', cam_auto)
scene.collection.objects.link(ob_auto_camera)
ob_auto_camera.location = (121.279, -151.703, 143.149)
ob_auto_camera.rotation_euler = (1.09748, -7.21219e-08, 0.694738)
scene.camera = ob_auto_camera
light_auto_sun = bpy.data.lights.new('AutoSun', 'SUN')
light_auto_sun.energy = 3.0
light_auto_sun.angle = 0.0523599
ob_auto_sun = bpy.data.objects.new('AutoSun', light_auto_sun)
scene.collection.objects.link(ob_auto_sun)
ob_auto_sun.rotation_euler = (0.872665, 0.174533, 0.523599)
if scene.world is None:
    world_auto = bpy.data.worlds.new('AutoWorld')
    world_auto.color = (0.3, 0.3, 0.3)
    scene.world = world_auto
bpy.context.view_layer.update()
